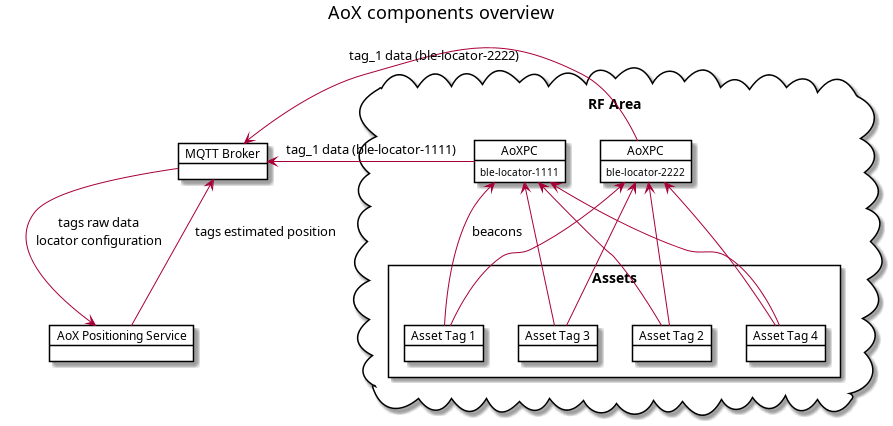

The diagram above was rendered by PlantUML. Its source (embedded in the PNG):
@startuml
' Style for the diagram
allow_mixing
skinparam objectBorderColor black

title AoX components overview

package "RF Area" <<Cloud>> {

    object "AoXPC" as aox_pc #FFFFFF
    aox_pc : ble-locator-1111

    object "AoXPC" as aox_pc_2 #FFFFFF
    aox_pc_2 : ble-locator-2222

    package "Assets" <<Rectangle>> {
        object "Asset Tag 1" as tag_1 #FFFFFF
        object "Asset Tag 2" as tag_2 #FFFFFF
        object "Asset Tag 3" as tag_3 #FFFFFF
        object "Asset Tag 4" as tag_4 #FFFFFF
    }
}

object "MQTT Broker" as mqtt_broker #FFFFFF
object "AoX Positioning Service" as positioning_service #FFFFFF

aox_pc -[hidden]right- aox_pc_2

tag_1 -up-> aox_pc: beacons
tag_2 -up-> aox_pc
tag_3 -up-> aox_pc
tag_4 -up-> aox_pc

tag_1 -up-> aox_pc_2
tag_2 -up-> aox_pc_2
tag_3 -up-> aox_pc_2
tag_4 -up-> aox_pc_2

aox_pc -> mqtt_broker : tag_1 data (ble-locator-1111)
aox_pc_2 -> mqtt_broker : tag_1 data (ble-locator-2222)

mqtt_broker -down-> positioning_service: tags raw data\nlocator configuration
positioning_service -up-> mqtt_broker : tags estimated position
@enduml